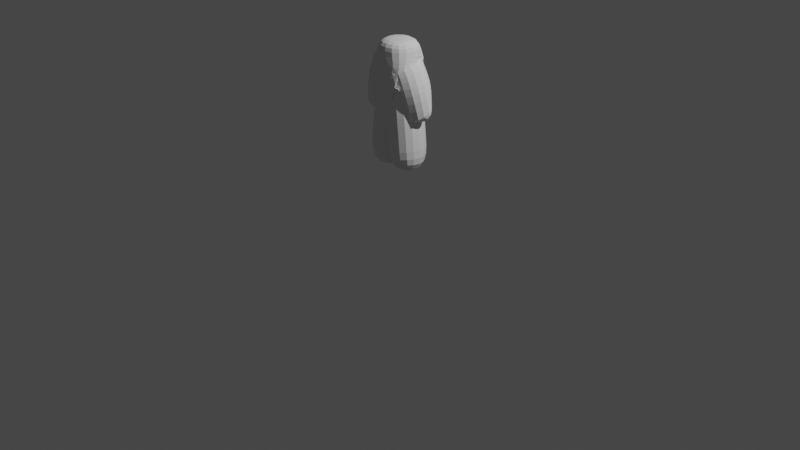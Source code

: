 # Source: Human1.blend  (saved by Blender 2.93.20; exported with 4.5.12 LTS)
import bpy
from mathutils import Matrix  # noqa: F401  (used for matrix-valued properties, if any)

bpy.ops.wm.read_factory_settings(use_empty=True)
scene = bpy.context.scene
scene.name = 'Scene'

# ---- collections
col_collection = bpy.data.collections.new('Collection'); scene.collection.children.link(col_collection)

# ---- world
world_world = bpy.data.worlds.new('World'); scene.world = world_world
world_world.use_nodes = True; world_world.node_tree.nodes.clear()
_N = world_world.node_tree.nodes; _L = world_world.node_tree.links
n0 = _N.new('ShaderNodeOutputWorld'); n0.name = 'World Output'; n0.location = (300, 300)
n1 = _N.new('ShaderNodeBackground'); n1.name = 'Background'; n1.location = (10, 300)
n1.inputs[0].default_value = (0.05088, 0.05088, 0.05088, 1.0)
_L.new(n1.outputs[0], n0.inputs[0])
n0.is_active_output = True
world_world.color = (0.05088, 0.05088, 0.05088)
world_world.use_sun_shadow = False
world_world.sun_shadow_jitter_overblur = 0.0

# ---- cameras
cam_camera = bpy.data.cameras.new('Camera')
cam_camera.clip_end = 100.0
cam_camera.ortho_scale = 7.314

# ---- lights
light_light = bpy.data.lights.new('Light', 'POINT')
light_light.transmission_factor = 0.0
light_light.energy = 1000.0
light_light.shadow_soft_size = 0.1
light_light.shadow_maximum_resolution = 0.006
light_light.use_absolute_resolution = True

# ---- meshes
me_vert = bpy.data.meshes.new('Vert')
me_vert.from_pydata([(0.001943, -4.144e-08, 1.808), (0.09054, 2.633e-08, 1.554), (0.1705, 2.633e-08, 0.704), (0.0, 0.0, 2.1), (0.13, 0.0, 2.05), (0.2123, 2.829e-08, 1.839), (0.0, 0.0, 2.2), (0.0, 0.0, 2.39), (0.2497, 6.048e-08, 1.6), (0.2497, 6.048e-08, 1.575), (0.2497, -0.04583, 1.559), (0.2497, -0.02837, 1.538), (0.2497, -0.000228, 1.528), (0.2497, 0.02401, 1.537), (0.2497, 0.04068, 1.558)], [(0, 1), (1, 2), (0, 3), (3, 4), (4, 5), (3, 6), (6, 7), (5, 8), (8, 9), (9, 10), (9, 11), (9, 12), (9, 13), (9, 14)], [])
me_vert.use_remesh_fix_poles = True
me_vert.use_remesh_preserve_attributes = False
me_vert.update()

# ---- objects
ob_light = bpy.data.objects.new('Light', light_light)
ob_camera = bpy.data.objects.new('Camera', cam_camera)
ob_vert = bpy.data.objects.new('Vert', me_vert)

# ---- transforms, parenting, visibility, modifiers, constraints
ob_light.location = (4.076, 1.005, 5.904)
ob_light.rotation_euler = (0.6503, 0.05522, 1.866)
ob_light.lock_rotations_4d = False
ob_light.empty_display_type = 'ARROWS'
ob_light.color = (0.0, 0.0, 0.0, 0.0)
ob_light.lineart.crease_threshold = 0.0
ob_camera.location = (7.359, -6.926, 4.958)
ob_camera.rotation_euler = (1.109, 0.0, 0.8149)
ob_camera.lock_rotations_4d = False
ob_camera.empty_display_type = 'ARROWS'
ob_camera.color = (0.0, 0.0, 0.0, 0.0)
ob_camera.display_type = 'WIRE'
ob_camera.lineart.crease_threshold = 0.0
ob_vert.location = (0.0, 0.0, 0.0)
ob_vert.scale = (0.8, 0.8, 0.8)
_m = ob_vert.modifiers.new('ミラー', 'MIRROR')
_m = ob_vert.modifiers.new('スキン', 'SKIN')
_m = ob_vert.modifiers.new('細分化', 'SUBSURF')

# ---- collection membership
col_collection.objects.link(ob_light)
col_collection.objects.link(ob_camera)
col_collection.objects.link(ob_vert)

# ---- scene / render settings (as saved in the file)
scene.camera = ob_camera
scene.frame_start = 1; scene.frame_end = 250; scene.frame_set(1)
scene.render.engine = 'BLENDER_EEVEE_NEXT'
scene.cycles.use_denoising = False
scene.cycles.samples = 128
scene.cycles.sampling_pattern = 'TABULATED_SOBOL'
scene.cycles.use_adaptive_sampling = False
scene.cycles.use_light_tree = False
scene.view_settings.view_transform = 'Filmic'
bpy.context.view_layer.update()
